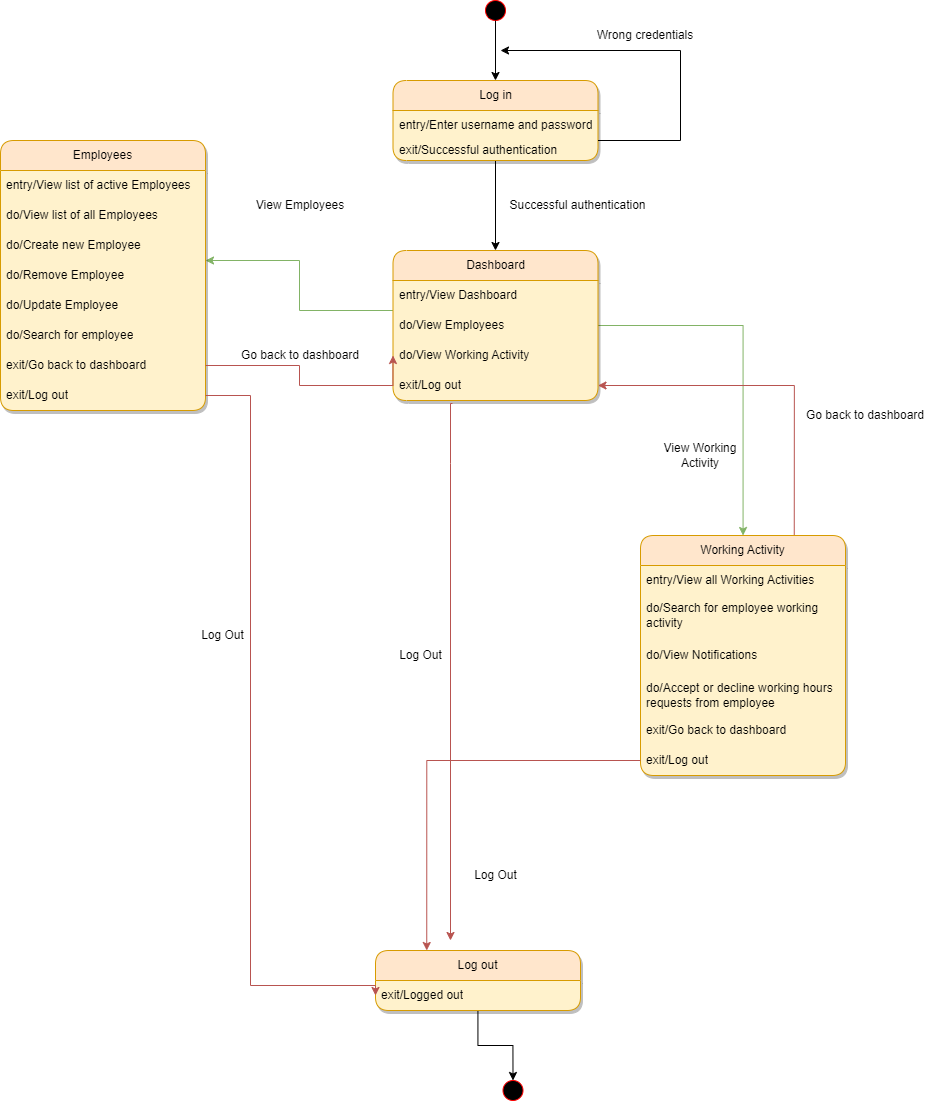

The diagram above was exported from draw.io. Its source (the exported page's mxGraphModel, read from the mxfile embedded in the PNG):
<mxGraphModel dx="2350" dy="747" grid="1" gridSize="10" guides="1" tooltips="1" connect="1" arrows="1" fold="1" page="1" pageScale="1" pageWidth="850" pageHeight="1100" math="0" shadow="0">
  <root>
    <mxCell id="0" />
    <mxCell id="1" parent="0" />
    <mxCell id="XU8PHu1uye7nHbcoXkeW-1" value="" style="ellipse;whiteSpace=wrap;html=1;aspect=fixed;strokeColor=#FF0000;fillColor=#000000;" parent="1" vertex="1">
      <mxGeometry x="365" y="60" width="20" height="20" as="geometry" />
    </mxCell>
    <mxCell id="XU8PHu1uye7nHbcoXkeW-2" value="" style="edgeStyle=orthogonalEdgeStyle;rounded=0;orthogonalLoop=1;jettySize=auto;html=1;entryX=0.5;entryY=0;entryDx=0;entryDy=0;" parent="1" source="XU8PHu1uye7nHbcoXkeW-3" target="XU8PHu1uye7nHbcoXkeW-15" edge="1">
      <mxGeometry relative="1" as="geometry">
        <mxPoint x="375" y="400" as="targetPoint" />
      </mxGeometry>
    </mxCell>
    <mxCell id="XU8PHu1uye7nHbcoXkeW-3" value="Log in" style="swimlane;fontStyle=0;childLayout=stackLayout;horizontal=1;startSize=30;horizontalStack=0;resizeParent=1;resizeParentMax=0;resizeLast=0;collapsible=1;marginBottom=0;whiteSpace=wrap;html=1;rounded=1;fillColor=#ffe6cc;strokeColor=#d79b00;swimlaneFillColor=#FFF2CC;shadow=1;" parent="1" vertex="1">
      <mxGeometry x="272.5" y="140" width="205" height="80" as="geometry">
        <mxRectangle x="272.5" y="140" width="70" height="30" as="alternateBounds" />
      </mxGeometry>
    </mxCell>
    <mxCell id="XU8PHu1uye7nHbcoXkeW-4" value="entry/Enter username and password" style="text;strokeColor=none;fillColor=none;align=left;verticalAlign=middle;spacingLeft=4;spacingRight=4;overflow=hidden;points=[[0,0.5],[1,0.5]];portConstraint=eastwest;rotatable=0;whiteSpace=wrap;html=1;" parent="XU8PHu1uye7nHbcoXkeW-3" vertex="1">
      <mxGeometry y="30" width="205" height="30" as="geometry" />
    </mxCell>
    <mxCell id="XU8PHu1uye7nHbcoXkeW-5" value="exit/Successful authentication" style="text;strokeColor=none;fillColor=none;align=left;verticalAlign=middle;spacingLeft=4;spacingRight=4;overflow=hidden;points=[[0,0.5],[1,0.5]];portConstraint=eastwest;rotatable=0;whiteSpace=wrap;html=1;shadow=1;" parent="XU8PHu1uye7nHbcoXkeW-3" vertex="1">
      <mxGeometry y="60" width="205" height="20" as="geometry" />
    </mxCell>
    <mxCell id="XU8PHu1uye7nHbcoXkeW-6" value="" style="endArrow=classic;html=1;rounded=0;exitX=0.5;exitY=1;exitDx=0;exitDy=0;" parent="1" source="XU8PHu1uye7nHbcoXkeW-1" target="XU8PHu1uye7nHbcoXkeW-3" edge="1">
      <mxGeometry width="50" height="50" relative="1" as="geometry">
        <mxPoint x="400" y="330" as="sourcePoint" />
        <mxPoint x="450" y="280" as="targetPoint" />
      </mxGeometry>
    </mxCell>
    <mxCell id="XU8PHu1uye7nHbcoXkeW-7" value="" style="endArrow=classic;html=1;rounded=0;" parent="1" edge="1">
      <mxGeometry width="50" height="50" relative="1" as="geometry">
        <mxPoint x="477.5" y="200" as="sourcePoint" />
        <mxPoint x="380" y="110" as="targetPoint" />
        <Array as="points">
          <mxPoint x="560" y="200" />
          <mxPoint x="560" y="110" />
        </Array>
      </mxGeometry>
    </mxCell>
    <mxCell id="XU8PHu1uye7nHbcoXkeW-8" value="Wrong credentials" style="text;html=1;strokeColor=none;fillColor=none;align=center;verticalAlign=middle;whiteSpace=wrap;rounded=0;" parent="1" vertex="1">
      <mxGeometry x="470" y="80" width="110" height="30" as="geometry" />
    </mxCell>
    <mxCell id="XU8PHu1uye7nHbcoXkeW-9" value="Successful authentication" style="text;html=1;strokeColor=none;fillColor=none;align=center;verticalAlign=middle;whiteSpace=wrap;rounded=0;" parent="1" vertex="1">
      <mxGeometry x="380" y="250" width="155" height="30" as="geometry" />
    </mxCell>
    <mxCell id="XU8PHu1uye7nHbcoXkeW-12" value="" style="edgeStyle=orthogonalEdgeStyle;rounded=0;orthogonalLoop=1;jettySize=auto;html=1;fillColor=#d5e8d4;strokeColor=#82b366;" parent="1" source="XU8PHu1uye7nHbcoXkeW-15" target="XU8PHu1uye7nHbcoXkeW-39" edge="1">
      <mxGeometry relative="1" as="geometry">
        <Array as="points">
          <mxPoint x="179" y="370" />
          <mxPoint x="179" y="320" />
        </Array>
      </mxGeometry>
    </mxCell>
    <mxCell id="XU8PHu1uye7nHbcoXkeW-14" value="" style="edgeStyle=orthogonalEdgeStyle;rounded=0;orthogonalLoop=1;jettySize=auto;html=1;fillColor=#d5e8d4;strokeColor=#82b366;" parent="1" source="XU8PHu1uye7nHbcoXkeW-15" target="XU8PHu1uye7nHbcoXkeW-61" edge="1">
      <mxGeometry relative="1" as="geometry" />
    </mxCell>
    <mxCell id="XU8PHu1uye7nHbcoXkeW-15" value="Dashboard" style="swimlane;fontStyle=0;childLayout=stackLayout;horizontal=1;startSize=30;horizontalStack=0;resizeParent=1;resizeParentMax=0;resizeLast=0;collapsible=1;marginBottom=0;whiteSpace=wrap;html=1;rounded=1;fillColor=#ffe6cc;strokeColor=#d79b00;swimlaneFillColor=#FFF2CC;shadow=1;" parent="1" vertex="1">
      <mxGeometry x="272.5" y="310" width="205" height="150" as="geometry">
        <mxRectangle x="272.5" y="140" width="70" height="30" as="alternateBounds" />
      </mxGeometry>
    </mxCell>
    <mxCell id="XU8PHu1uye7nHbcoXkeW-16" value="entry/View Dashboard" style="text;strokeColor=none;fillColor=none;align=left;verticalAlign=middle;spacingLeft=4;spacingRight=4;overflow=hidden;points=[[0,0.5],[1,0.5]];portConstraint=eastwest;rotatable=0;whiteSpace=wrap;html=1;" parent="XU8PHu1uye7nHbcoXkeW-15" vertex="1">
      <mxGeometry y="30" width="205" height="30" as="geometry" />
    </mxCell>
    <mxCell id="XU8PHu1uye7nHbcoXkeW-17" value="do/View Employees" style="text;strokeColor=none;fillColor=none;align=left;verticalAlign=middle;spacingLeft=4;spacingRight=4;overflow=hidden;points=[[0,0.5],[1,0.5]];portConstraint=eastwest;rotatable=0;whiteSpace=wrap;html=1;shadow=1;" parent="XU8PHu1uye7nHbcoXkeW-15" vertex="1">
      <mxGeometry y="60" width="205" height="30" as="geometry" />
    </mxCell>
    <mxCell id="XU8PHu1uye7nHbcoXkeW-19" value="do/View Working Activity" style="text;strokeColor=none;fillColor=none;align=left;verticalAlign=middle;spacingLeft=4;spacingRight=4;overflow=hidden;points=[[0,0.5],[1,0.5]];portConstraint=eastwest;rotatable=0;whiteSpace=wrap;html=1;shadow=1;" parent="XU8PHu1uye7nHbcoXkeW-15" vertex="1">
      <mxGeometry y="90" width="205" height="30" as="geometry" />
    </mxCell>
    <mxCell id="XU8PHu1uye7nHbcoXkeW-21" value="exit/Log out" style="text;strokeColor=none;fillColor=none;align=left;verticalAlign=middle;spacingLeft=4;spacingRight=4;overflow=hidden;points=[[0,0.5],[1,0.5]];portConstraint=eastwest;rotatable=0;whiteSpace=wrap;html=1;shadow=1;" parent="XU8PHu1uye7nHbcoXkeW-15" vertex="1">
      <mxGeometry y="120" width="205" height="30" as="geometry" />
    </mxCell>
    <mxCell id="XU8PHu1uye7nHbcoXkeW-39" value="Employees" style="swimlane;fontStyle=0;childLayout=stackLayout;horizontal=1;startSize=30;horizontalStack=0;resizeParent=1;resizeParentMax=0;resizeLast=0;collapsible=1;marginBottom=0;whiteSpace=wrap;html=1;rounded=1;fillColor=#ffe6cc;strokeColor=#d79b00;swimlaneFillColor=#FFF2CC;shadow=1;" parent="1" vertex="1">
      <mxGeometry x="-120" y="200" width="205" height="270" as="geometry">
        <mxRectangle x="272.5" y="140" width="70" height="30" as="alternateBounds" />
      </mxGeometry>
    </mxCell>
    <mxCell id="XU8PHu1uye7nHbcoXkeW-40" value="entry/View list of active Employees" style="text;strokeColor=none;fillColor=none;align=left;verticalAlign=middle;spacingLeft=4;spacingRight=4;overflow=hidden;points=[[0,0.5],[1,0.5]];portConstraint=eastwest;rotatable=0;whiteSpace=wrap;html=1;" parent="XU8PHu1uye7nHbcoXkeW-39" vertex="1">
      <mxGeometry y="30" width="205" height="30" as="geometry" />
    </mxCell>
    <mxCell id="XU8PHu1uye7nHbcoXkeW-41" value="do/View list of all Employees" style="text;strokeColor=none;fillColor=none;align=left;verticalAlign=middle;spacingLeft=4;spacingRight=4;overflow=hidden;points=[[0,0.5],[1,0.5]];portConstraint=eastwest;rotatable=0;whiteSpace=wrap;html=1;shadow=1;" parent="XU8PHu1uye7nHbcoXkeW-39" vertex="1">
      <mxGeometry y="60" width="205" height="30" as="geometry" />
    </mxCell>
    <mxCell id="XU8PHu1uye7nHbcoXkeW-42" value="do/Create new Employee" style="text;strokeColor=none;fillColor=none;align=left;verticalAlign=middle;spacingLeft=4;spacingRight=4;overflow=hidden;points=[[0,0.5],[1,0.5]];portConstraint=eastwest;rotatable=0;whiteSpace=wrap;html=1;shadow=1;" parent="XU8PHu1uye7nHbcoXkeW-39" vertex="1">
      <mxGeometry y="90" width="205" height="30" as="geometry" />
    </mxCell>
    <mxCell id="XU8PHu1uye7nHbcoXkeW-43" value="do/Remove Employee" style="text;strokeColor=none;fillColor=none;align=left;verticalAlign=middle;spacingLeft=4;spacingRight=4;overflow=hidden;points=[[0,0.5],[1,0.5]];portConstraint=eastwest;rotatable=0;whiteSpace=wrap;html=1;shadow=1;" parent="XU8PHu1uye7nHbcoXkeW-39" vertex="1">
      <mxGeometry y="120" width="205" height="30" as="geometry" />
    </mxCell>
    <mxCell id="XU8PHu1uye7nHbcoXkeW-44" value="do/Update Employee" style="text;strokeColor=none;fillColor=none;align=left;verticalAlign=middle;spacingLeft=4;spacingRight=4;overflow=hidden;points=[[0,0.5],[1,0.5]];portConstraint=eastwest;rotatable=0;whiteSpace=wrap;html=1;shadow=1;" parent="XU8PHu1uye7nHbcoXkeW-39" vertex="1">
      <mxGeometry y="150" width="205" height="30" as="geometry" />
    </mxCell>
    <mxCell id="XU8PHu1uye7nHbcoXkeW-45" value="do/Search for employee" style="text;strokeColor=none;fillColor=none;align=left;verticalAlign=middle;spacingLeft=4;spacingRight=4;overflow=hidden;points=[[0,0.5],[1,0.5]];portConstraint=eastwest;rotatable=0;whiteSpace=wrap;html=1;shadow=1;" parent="XU8PHu1uye7nHbcoXkeW-39" vertex="1">
      <mxGeometry y="180" width="205" height="30" as="geometry" />
    </mxCell>
    <mxCell id="XU8PHu1uye7nHbcoXkeW-46" value="exit/Go back to dashboard" style="text;strokeColor=none;fillColor=none;align=left;verticalAlign=middle;spacingLeft=4;spacingRight=4;overflow=hidden;points=[[0,0.5],[1,0.5]];portConstraint=eastwest;rotatable=0;whiteSpace=wrap;html=1;shadow=1;" parent="XU8PHu1uye7nHbcoXkeW-39" vertex="1">
      <mxGeometry y="210" width="205" height="30" as="geometry" />
    </mxCell>
    <mxCell id="XU8PHu1uye7nHbcoXkeW-47" value="exit/Log out" style="text;strokeColor=none;fillColor=none;align=left;verticalAlign=middle;spacingLeft=4;spacingRight=4;overflow=hidden;points=[[0,0.5],[1,0.5]];portConstraint=eastwest;rotatable=0;whiteSpace=wrap;html=1;shadow=1;" parent="XU8PHu1uye7nHbcoXkeW-39" vertex="1">
      <mxGeometry y="240" width="205" height="30" as="geometry" />
    </mxCell>
    <mxCell id="XU8PHu1uye7nHbcoXkeW-56" value="View Employees" style="text;html=1;strokeColor=none;fillColor=none;align=center;verticalAlign=middle;whiteSpace=wrap;rounded=0;" parent="1" vertex="1">
      <mxGeometry x="130" y="250" width="100" height="30" as="geometry" />
    </mxCell>
    <mxCell id="XU8PHu1uye7nHbcoXkeW-59" value="View Working Activity" style="text;html=1;strokeColor=none;fillColor=none;align=center;verticalAlign=middle;whiteSpace=wrap;rounded=0;" parent="1" vertex="1">
      <mxGeometry x="530" y="500" width="100" height="30" as="geometry" />
    </mxCell>
    <mxCell id="XU8PHu1uye7nHbcoXkeW-60" style="edgeStyle=orthogonalEdgeStyle;rounded=0;orthogonalLoop=1;jettySize=auto;html=1;exitX=0.75;exitY=0;exitDx=0;exitDy=0;fillColor=#f8cecc;strokeColor=#b85450;" parent="1" source="XU8PHu1uye7nHbcoXkeW-61" target="XU8PHu1uye7nHbcoXkeW-21" edge="1">
      <mxGeometry relative="1" as="geometry" />
    </mxCell>
    <mxCell id="XU8PHu1uye7nHbcoXkeW-61" value="Working Activity" style="swimlane;fontStyle=0;childLayout=stackLayout;horizontal=1;startSize=30;horizontalStack=0;resizeParent=1;resizeParentMax=0;resizeLast=0;collapsible=1;marginBottom=0;whiteSpace=wrap;html=1;rounded=1;fillColor=#ffe6cc;strokeColor=#d79b00;swimlaneFillColor=#FFF2CC;shadow=1;" parent="1" vertex="1">
      <mxGeometry x="520" y="595" width="205" height="240" as="geometry">
        <mxRectangle x="272.5" y="140" width="70" height="30" as="alternateBounds" />
      </mxGeometry>
    </mxCell>
    <mxCell id="XU8PHu1uye7nHbcoXkeW-62" value="entry/View all Working Activities" style="text;strokeColor=none;fillColor=none;align=left;verticalAlign=middle;spacingLeft=4;spacingRight=4;overflow=hidden;points=[[0,0.5],[1,0.5]];portConstraint=eastwest;rotatable=0;whiteSpace=wrap;html=1;" parent="XU8PHu1uye7nHbcoXkeW-61" vertex="1">
      <mxGeometry y="30" width="205" height="30" as="geometry" />
    </mxCell>
    <mxCell id="XU8PHu1uye7nHbcoXkeW-63" value="do/Search for employee working activity" style="text;strokeColor=none;fillColor=none;align=left;verticalAlign=middle;spacingLeft=4;spacingRight=4;overflow=hidden;points=[[0,0.5],[1,0.5]];portConstraint=eastwest;rotatable=0;whiteSpace=wrap;html=1;shadow=1;" parent="XU8PHu1uye7nHbcoXkeW-61" vertex="1">
      <mxGeometry y="60" width="205" height="40" as="geometry" />
    </mxCell>
    <mxCell id="XU8PHu1uye7nHbcoXkeW-93" value="do/View Notifications" style="text;strokeColor=none;fillColor=none;align=left;verticalAlign=middle;spacingLeft=4;spacingRight=4;overflow=hidden;points=[[0,0.5],[1,0.5]];portConstraint=eastwest;rotatable=0;whiteSpace=wrap;html=1;shadow=1;" parent="XU8PHu1uye7nHbcoXkeW-61" vertex="1">
      <mxGeometry y="100" width="205" height="40" as="geometry" />
    </mxCell>
    <mxCell id="XU8PHu1uye7nHbcoXkeW-95" value="do/Accept or decline working hours requests from employee" style="text;strokeColor=none;fillColor=none;align=left;verticalAlign=middle;spacingLeft=4;spacingRight=4;overflow=hidden;points=[[0,0.5],[1,0.5]];portConstraint=eastwest;rotatable=0;whiteSpace=wrap;html=1;shadow=1;" parent="XU8PHu1uye7nHbcoXkeW-61" vertex="1">
      <mxGeometry y="140" width="205" height="40" as="geometry" />
    </mxCell>
    <mxCell id="XU8PHu1uye7nHbcoXkeW-64" value="exit/Go back to dashboard" style="text;strokeColor=none;fillColor=none;align=left;verticalAlign=middle;spacingLeft=4;spacingRight=4;overflow=hidden;points=[[0,0.5],[1,0.5]];portConstraint=eastwest;rotatable=0;whiteSpace=wrap;html=1;shadow=1;" parent="XU8PHu1uye7nHbcoXkeW-61" vertex="1">
      <mxGeometry y="180" width="205" height="30" as="geometry" />
    </mxCell>
    <mxCell id="XU8PHu1uye7nHbcoXkeW-65" value="exit/Log out" style="text;strokeColor=none;fillColor=none;align=left;verticalAlign=middle;spacingLeft=4;spacingRight=4;overflow=hidden;points=[[0,0.5],[1,0.5]];portConstraint=eastwest;rotatable=0;whiteSpace=wrap;html=1;shadow=1;" parent="XU8PHu1uye7nHbcoXkeW-61" vertex="1">
      <mxGeometry y="210" width="205" height="30" as="geometry" />
    </mxCell>
    <mxCell id="XU8PHu1uye7nHbcoXkeW-67" style="edgeStyle=orthogonalEdgeStyle;rounded=0;orthogonalLoop=1;jettySize=auto;html=1;exitX=1;exitY=0.5;exitDx=0;exitDy=0;entryX=0;entryY=0.5;entryDx=0;entryDy=0;fillColor=#f8cecc;strokeColor=#b85450;" parent="1" source="XU8PHu1uye7nHbcoXkeW-46" target="XU8PHu1uye7nHbcoXkeW-19" edge="1">
      <mxGeometry relative="1" as="geometry">
        <Array as="points">
          <mxPoint x="179" y="425" />
          <mxPoint x="179" y="445" />
        </Array>
      </mxGeometry>
    </mxCell>
    <mxCell id="XU8PHu1uye7nHbcoXkeW-70" value="Go back to dashboard" style="text;html=1;strokeColor=none;fillColor=none;align=center;verticalAlign=middle;whiteSpace=wrap;rounded=0;" parent="1" vertex="1">
      <mxGeometry x="105" y="400" width="150" height="30" as="geometry" />
    </mxCell>
    <mxCell id="XU8PHu1uye7nHbcoXkeW-73" value="Go back to dashboard" style="text;html=1;strokeColor=none;fillColor=none;align=center;verticalAlign=middle;whiteSpace=wrap;rounded=0;" parent="1" vertex="1">
      <mxGeometry x="670" y="460" width="150" height="30" as="geometry" />
    </mxCell>
    <mxCell id="XU8PHu1uye7nHbcoXkeW-76" value="" style="edgeStyle=orthogonalEdgeStyle;rounded=0;orthogonalLoop=1;jettySize=auto;html=1;" parent="1" source="XU8PHu1uye7nHbcoXkeW-77" target="XU8PHu1uye7nHbcoXkeW-85" edge="1">
      <mxGeometry relative="1" as="geometry" />
    </mxCell>
    <mxCell id="XU8PHu1uye7nHbcoXkeW-77" value="Log out" style="swimlane;fontStyle=0;childLayout=stackLayout;horizontal=1;startSize=30;horizontalStack=0;resizeParent=1;resizeParentMax=0;resizeLast=0;collapsible=1;marginBottom=0;whiteSpace=wrap;html=1;rounded=1;fillColor=#ffe6cc;strokeColor=#d79b00;swimlaneFillColor=#FFF2CC;shadow=1;" parent="1" vertex="1">
      <mxGeometry x="255" y="1010" width="205" height="60" as="geometry">
        <mxRectangle x="272.5" y="140" width="70" height="30" as="alternateBounds" />
      </mxGeometry>
    </mxCell>
    <mxCell id="XU8PHu1uye7nHbcoXkeW-78" value="exit/Logged out" style="text;strokeColor=none;fillColor=none;align=left;verticalAlign=middle;spacingLeft=4;spacingRight=4;overflow=hidden;points=[[0,0.5],[1,0.5]];portConstraint=eastwest;rotatable=0;whiteSpace=wrap;html=1;shadow=1;" parent="XU8PHu1uye7nHbcoXkeW-77" vertex="1">
      <mxGeometry y="30" width="205" height="30" as="geometry" />
    </mxCell>
    <mxCell id="XU8PHu1uye7nHbcoXkeW-82" style="edgeStyle=orthogonalEdgeStyle;rounded=0;orthogonalLoop=1;jettySize=auto;html=1;exitX=0.29;exitY=1.1;exitDx=0;exitDy=0;exitPerimeter=0;fillColor=#f8cecc;strokeColor=#b85450;" parent="1" source="XU8PHu1uye7nHbcoXkeW-21" edge="1">
      <mxGeometry relative="1" as="geometry">
        <mxPoint x="310" y="530" as="sourcePoint" />
        <mxPoint x="330" y="1000" as="targetPoint" />
        <Array as="points">
          <mxPoint x="330" y="523" />
          <mxPoint x="330" y="990" />
        </Array>
      </mxGeometry>
    </mxCell>
    <mxCell id="XU8PHu1uye7nHbcoXkeW-83" style="edgeStyle=orthogonalEdgeStyle;rounded=0;orthogonalLoop=1;jettySize=auto;html=1;exitX=1;exitY=0.5;exitDx=0;exitDy=0;entryX=0;entryY=0.5;entryDx=0;entryDy=0;fillColor=#f8cecc;strokeColor=#b85450;" parent="1" source="XU8PHu1uye7nHbcoXkeW-47" target="XU8PHu1uye7nHbcoXkeW-78" edge="1">
      <mxGeometry relative="1" as="geometry">
        <Array as="points">
          <mxPoint x="130" y="455" />
          <mxPoint x="130" y="1045" />
          <mxPoint x="255" y="1045" />
        </Array>
      </mxGeometry>
    </mxCell>
    <mxCell id="XU8PHu1uye7nHbcoXkeW-84" style="edgeStyle=orthogonalEdgeStyle;rounded=0;orthogonalLoop=1;jettySize=auto;html=1;exitX=0;exitY=1;exitDx=0;exitDy=0;entryX=0.5;entryY=1;entryDx=0;entryDy=0;" parent="1" source="XU8PHu1uye7nHbcoXkeW-1" target="XU8PHu1uye7nHbcoXkeW-1" edge="1">
      <mxGeometry relative="1" as="geometry" />
    </mxCell>
    <mxCell id="XU8PHu1uye7nHbcoXkeW-85" value="" style="ellipse;whiteSpace=wrap;html=1;aspect=fixed;strokeColor=#FF0000;fillColor=#000000;" parent="1" vertex="1">
      <mxGeometry x="382.5" y="1140" width="20" height="20" as="geometry" />
    </mxCell>
    <mxCell id="XU8PHu1uye7nHbcoXkeW-86" style="edgeStyle=orthogonalEdgeStyle;rounded=0;orthogonalLoop=1;jettySize=auto;html=1;exitX=0;exitY=0.5;exitDx=0;exitDy=0;entryX=0.25;entryY=0;entryDx=0;entryDy=0;fillColor=#f8cecc;strokeColor=#b85450;" parent="1" source="XU8PHu1uye7nHbcoXkeW-65" target="XU8PHu1uye7nHbcoXkeW-77" edge="1">
      <mxGeometry relative="1" as="geometry" />
    </mxCell>
    <mxCell id="XU8PHu1uye7nHbcoXkeW-87" value="Log Out" style="text;html=1;strokeColor=none;fillColor=none;align=center;verticalAlign=middle;whiteSpace=wrap;rounded=0;" parent="1" vertex="1">
      <mxGeometry x="75" y="680" width="55" height="30" as="geometry" />
    </mxCell>
    <mxCell id="XU8PHu1uye7nHbcoXkeW-91" value="Log Out" style="text;html=1;strokeColor=none;fillColor=none;align=center;verticalAlign=middle;whiteSpace=wrap;rounded=0;" parent="1" vertex="1">
      <mxGeometry x="347.5" y="920" width="55" height="30" as="geometry" />
    </mxCell>
    <mxCell id="XU8PHu1uye7nHbcoXkeW-92" value="Log Out" style="text;html=1;strokeColor=none;fillColor=none;align=center;verticalAlign=middle;whiteSpace=wrap;rounded=0;" parent="1" vertex="1">
      <mxGeometry x="272.5" y="700" width="55" height="30" as="geometry" />
    </mxCell>
  </root>
</mxGraphModel>